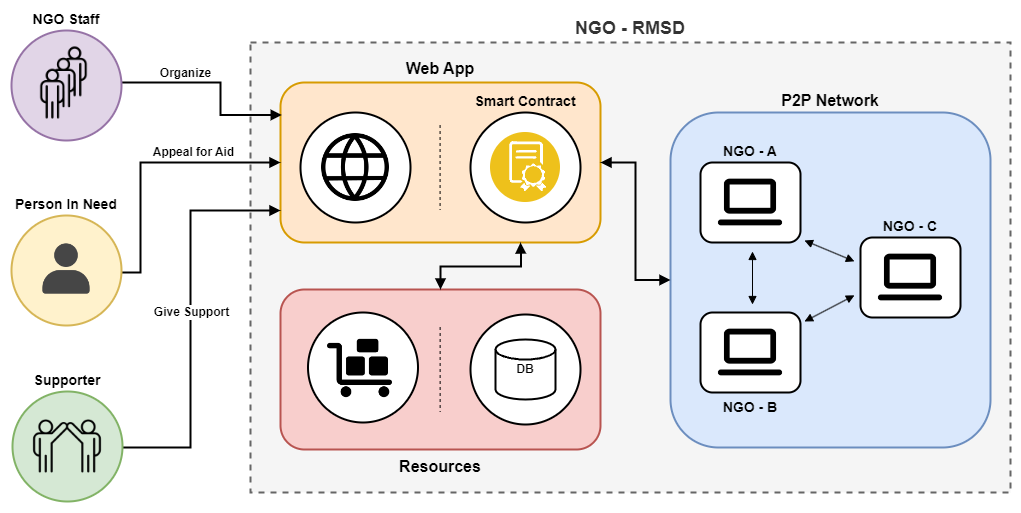

The diagram above was exported from draw.io. Its source (the exported page's mxGraphModel, read from the mxfile embedded in the PNG):
<mxGraphModel dx="2390" dy="61" grid="1" gridSize="10" guides="1" tooltips="1" connect="1" arrows="1" fold="1" page="1" pageScale="1" pageWidth="827" pageHeight="1169" math="0" shadow="0">
  <root>
    <mxCell id="0" />
    <mxCell id="1" parent="0" />
    <mxCell id="5iz9PchASFX5642gePlK-93" value="NGO - RMSD" style="whiteSpace=wrap;html=1;labelPosition=center;verticalLabelPosition=top;align=center;verticalAlign=bottom;fontSize=18;fontStyle=1;fillColor=#f5f5f5;strokeColor=#666666;strokeWidth=2;dashed=1;fontColor=#333333;" parent="1" vertex="1">
      <mxGeometry x="640" y="2180" width="760" height="450" as="geometry" />
    </mxCell>
    <mxCell id="G3_m0Zboa-F36cJjLRyp-2" value="&lt;font style=&quot;font-size: 16px;&quot;&gt;Resources&lt;br&gt;&lt;/font&gt;" style="whiteSpace=wrap;html=1;labelPosition=center;verticalLabelPosition=bottom;align=center;verticalAlign=top;fontSize=18;fontStyle=1;fillColor=#f8cecc;strokeColor=#b85450;strokeWidth=2;rounded=1;" parent="1" vertex="1">
      <mxGeometry x="670" y="2427" width="320" height="160" as="geometry" />
    </mxCell>
    <mxCell id="G3_m0Zboa-F36cJjLRyp-33" value="" style="ellipse;whiteSpace=wrap;html=1;aspect=fixed;strokeWidth=2;labelPosition=center;verticalLabelPosition=bottom;align=center;verticalAlign=top;fontSize=15;fontStyle=1" parent="1" vertex="1">
      <mxGeometry x="697.5" y="2450" width="110" height="110" as="geometry" />
    </mxCell>
    <mxCell id="5iz9PchASFX5642gePlK-64" value="&lt;font style=&quot;font-size: 16px;&quot;&gt;Web App&lt;br&gt;&lt;/font&gt;" style="whiteSpace=wrap;html=1;labelPosition=center;verticalLabelPosition=top;align=center;verticalAlign=bottom;fontSize=18;fontStyle=1;fillColor=#ffe6cc;strokeColor=#d79b00;strokeWidth=2;rounded=1;" parent="1" vertex="1">
      <mxGeometry x="670" y="2220" width="320" height="160" as="geometry" />
    </mxCell>
    <mxCell id="G3_m0Zboa-F36cJjLRyp-23" style="edgeStyle=orthogonalEdgeStyle;rounded=0;orthogonalLoop=1;jettySize=auto;html=1;entryX=1;entryY=0.5;entryDx=0;entryDy=0;strokeWidth=2;endArrow=block;endFill=1;startArrow=block;startFill=1;" parent="1" source="5iz9PchASFX5642gePlK-67" target="5iz9PchASFX5642gePlK-64" edge="1">
      <mxGeometry relative="1" as="geometry" />
    </mxCell>
    <mxCell id="5iz9PchASFX5642gePlK-67" value="P2P Network" style="whiteSpace=wrap;html=1;labelPosition=center;verticalLabelPosition=top;align=center;verticalAlign=bottom;strokeWidth=2;fontSize=16;fontStyle=1;fillColor=#dae8fc;strokeColor=#6c8ebf;rounded=1;" parent="1" vertex="1">
      <mxGeometry x="1060" y="2250" width="320" height="335" as="geometry" />
    </mxCell>
    <mxCell id="5iz9PchASFX5642gePlK-103" style="edgeStyle=orthogonalEdgeStyle;rounded=0;orthogonalLoop=1;jettySize=auto;html=1;entryX=0;entryY=0.805;entryDx=0;entryDy=0;strokeWidth=2;entryPerimeter=0;endArrow=block;endFill=1;" parent="1" source="5iz9PchASFX5642gePlK-75" target="5iz9PchASFX5642gePlK-64" edge="1">
      <mxGeometry relative="1" as="geometry">
        <Array as="points">
          <mxPoint x="580" y="2585" />
          <mxPoint x="580" y="2348" />
          <mxPoint x="670" y="2348" />
        </Array>
      </mxGeometry>
    </mxCell>
    <mxCell id="5iz9PchASFX5642gePlK-128" value="Give Support" style="edgeLabel;html=1;align=center;verticalAlign=middle;resizable=0;points=[];fontSize=12;fontStyle=1" parent="5iz9PchASFX5642gePlK-103" vertex="1" connectable="0">
      <mxGeometry x="0.3141" y="2" relative="1" as="geometry">
        <mxPoint x="2" y="56" as="offset" />
      </mxGeometry>
    </mxCell>
    <mxCell id="5iz9PchASFX5642gePlK-104" style="edgeStyle=orthogonalEdgeStyle;rounded=0;orthogonalLoop=1;jettySize=auto;html=1;entryX=0.004;entryY=0.203;entryDx=0;entryDy=0;strokeWidth=2;entryPerimeter=0;endArrow=block;endFill=1;" parent="1" target="5iz9PchASFX5642gePlK-64" edge="1">
      <mxGeometry relative="1" as="geometry">
        <Array as="points">
          <mxPoint x="480" y="2220" />
          <mxPoint x="610" y="2220" />
          <mxPoint x="610" y="2253" />
        </Array>
        <mxPoint x="480" y="2214" as="sourcePoint" />
        <mxPoint x="660" y="2251.5" as="targetPoint" />
      </mxGeometry>
    </mxCell>
    <mxCell id="5iz9PchASFX5642gePlK-126" value="Organize" style="edgeLabel;html=1;align=center;verticalAlign=middle;resizable=0;points=[];fontSize=12;fontStyle=1" parent="5iz9PchASFX5642gePlK-104" vertex="1" connectable="0">
      <mxGeometry x="0.1638" y="1" relative="1" as="geometry">
        <mxPoint x="-33" y="-9" as="offset" />
      </mxGeometry>
    </mxCell>
    <mxCell id="5iz9PchASFX5642gePlK-106" style="edgeStyle=orthogonalEdgeStyle;rounded=0;orthogonalLoop=1;jettySize=auto;html=1;strokeWidth=2;entryX=0;entryY=0.5;entryDx=0;entryDy=0;endArrow=block;endFill=1;" parent="1" target="5iz9PchASFX5642gePlK-64" edge="1">
      <mxGeometry relative="1" as="geometry">
        <mxPoint x="478.3" y="2402.38" as="sourcePoint" />
        <mxPoint x="660" y="2300" as="targetPoint" />
        <Array as="points">
          <mxPoint x="478" y="2410" />
          <mxPoint x="530" y="2410" />
          <mxPoint x="530" y="2300" />
        </Array>
      </mxGeometry>
    </mxCell>
    <mxCell id="5iz9PchASFX5642gePlK-127" value="Appeal for Aid" style="edgeLabel;html=1;align=center;verticalAlign=middle;resizable=0;points=[];fontSize=12;fontStyle=1" parent="5iz9PchASFX5642gePlK-106" vertex="1" connectable="0">
      <mxGeometry x="-0.1851" y="3" relative="1" as="geometry">
        <mxPoint x="55" y="-53" as="offset" />
      </mxGeometry>
    </mxCell>
    <mxCell id="5iz9PchASFX5642gePlK-108" value="" style="group" parent="1" vertex="1" connectable="0">
      <mxGeometry x="1090" y="2300" width="100" height="80" as="geometry" />
    </mxCell>
    <mxCell id="5iz9PchASFX5642gePlK-79" value="NGO - A" style="rounded=1;whiteSpace=wrap;html=1;strokeWidth=2;fontSize=14;fontStyle=1;labelPosition=center;verticalLabelPosition=top;align=center;verticalAlign=bottom;" parent="5iz9PchASFX5642gePlK-108" vertex="1">
      <mxGeometry width="100" height="80" as="geometry" />
    </mxCell>
    <mxCell id="5iz9PchASFX5642gePlK-80" value="" style="html=1;overflow=block;blockSpacing=1;whiteSpace=wrap;shape=image;fontSize=13;spacing=3.8;strokeColor=none;strokeOpacity=100;strokeWidth=0;image=https://images.lucid.app/images/5dd326df-a4d3-4581-b4e2-86b3b26845b3/content;imageAspect=0;lucidId=TX_~HzJBYEos;" parent="5iz9PchASFX5642gePlK-108" vertex="1">
      <mxGeometry x="15" y="5" width="70" height="70" as="geometry" />
    </mxCell>
    <mxCell id="5iz9PchASFX5642gePlK-111" value="" style="group;labelPosition=center;verticalLabelPosition=bottom;align=center;verticalAlign=top;dashed=1;" parent="1" vertex="1" connectable="0">
      <mxGeometry x="1090" y="2480" width="100" height="80" as="geometry" />
    </mxCell>
    <mxCell id="5iz9PchASFX5642gePlK-119" value="" style="group" parent="5iz9PchASFX5642gePlK-111" vertex="1" connectable="0">
      <mxGeometry y="-30" width="100" height="80" as="geometry" />
    </mxCell>
    <mxCell id="5iz9PchASFX5642gePlK-112" value="NGO - B" style="rounded=1;whiteSpace=wrap;html=1;strokeWidth=2;fontSize=14;fontStyle=1;labelPosition=center;verticalLabelPosition=bottom;align=center;verticalAlign=top;" parent="5iz9PchASFX5642gePlK-119" vertex="1">
      <mxGeometry width="100" height="80" as="geometry" />
    </mxCell>
    <mxCell id="5iz9PchASFX5642gePlK-113" value="" style="html=1;overflow=block;blockSpacing=1;whiteSpace=wrap;shape=image;fontSize=13;spacing=3.8;strokeColor=none;strokeOpacity=100;strokeWidth=0;image=https://images.lucid.app/images/5dd326df-a4d3-4581-b4e2-86b3b26845b3/content;imageAspect=0;lucidId=TX_~HzJBYEos;" parent="5iz9PchASFX5642gePlK-119" vertex="1">
      <mxGeometry x="15" y="5" width="70" height="70" as="geometry" />
    </mxCell>
    <mxCell id="5iz9PchASFX5642gePlK-114" value="" style="group" parent="1" vertex="1" connectable="0">
      <mxGeometry x="1250" y="2375" width="100" height="80" as="geometry" />
    </mxCell>
    <mxCell id="5iz9PchASFX5642gePlK-115" value="NGO - C" style="rounded=1;whiteSpace=wrap;html=1;strokeWidth=2;fontSize=14;fontStyle=1;labelPosition=center;verticalLabelPosition=top;align=center;verticalAlign=bottom;" parent="5iz9PchASFX5642gePlK-114" vertex="1">
      <mxGeometry width="100" height="80" as="geometry" />
    </mxCell>
    <mxCell id="5iz9PchASFX5642gePlK-116" value="" style="html=1;overflow=block;blockSpacing=1;whiteSpace=wrap;shape=image;fontSize=13;spacing=3.8;strokeColor=none;strokeOpacity=100;strokeWidth=0;image=https://images.lucid.app/images/5dd326df-a4d3-4581-b4e2-86b3b26845b3/content;imageAspect=0;lucidId=TX_~HzJBYEos;" parent="5iz9PchASFX5642gePlK-114" vertex="1">
      <mxGeometry x="15" y="5" width="70" height="70" as="geometry" />
    </mxCell>
    <mxCell id="5iz9PchASFX5642gePlK-118" style="rounded=0;orthogonalLoop=1;jettySize=auto;html=1;entryX=-0.001;entryY=0.323;entryDx=0;entryDy=0;endArrow=block;endFill=1;startArrow=block;startFill=1;entryPerimeter=0;" parent="1" edge="1">
      <mxGeometry relative="1" as="geometry">
        <mxPoint x="1194" y="2378" as="sourcePoint" />
        <mxPoint x="1243.9" y="2398.84" as="targetPoint" />
      </mxGeometry>
    </mxCell>
    <mxCell id="5iz9PchASFX5642gePlK-121" style="edgeStyle=orthogonalEdgeStyle;rounded=0;orthogonalLoop=1;jettySize=auto;html=1;startArrow=block;startFill=1;endArrow=block;endFill=1;" parent="1" edge="1">
      <mxGeometry relative="1" as="geometry">
        <mxPoint x="1142" y="2442" as="sourcePoint" />
        <mxPoint x="1142" y="2389" as="targetPoint" />
      </mxGeometry>
    </mxCell>
    <mxCell id="5iz9PchASFX5642gePlK-72" value="NGO Staff" style="ellipse;whiteSpace=wrap;html=1;aspect=fixed;fillColor=#e1d5e7;strokeColor=#9673a6;fontSize=14;fontStyle=1;labelPosition=center;verticalLabelPosition=top;align=center;verticalAlign=bottom;strokeWidth=2;" parent="1" vertex="1">
      <mxGeometry x="401" y="2168" width="110" height="110" as="geometry" />
    </mxCell>
    <mxCell id="5iz9PchASFX5642gePlK-73" value="" style="html=1;overflow=block;blockSpacing=1;whiteSpace=wrap;shape=image;fontSize=13;spacing=3.8;strokeColor=none;strokeOpacity=100;strokeWidth=0;image=https://images.lucid.app/images/5de7f5ea-b23f-480a-9246-8356363cc109/content;imageAspect=0;lucidId=5~-~D9M2K_8k;" parent="1" vertex="1">
      <mxGeometry x="401" y="2168" width="105" height="105" as="geometry" />
    </mxCell>
    <mxCell id="5iz9PchASFX5642gePlK-69" value="Person In Need" style="ellipse;whiteSpace=wrap;html=1;aspect=fixed;fillColor=#fff2cc;strokeColor=#d6b656;labelPosition=center;verticalLabelPosition=top;align=center;verticalAlign=bottom;fontSize=14;fontStyle=1;strokeWidth=2;" parent="1" vertex="1">
      <mxGeometry x="401" y="2353" width="110" height="110" as="geometry" />
    </mxCell>
    <mxCell id="5iz9PchASFX5642gePlK-70" value="" style="html=1;overflow=block;blockSpacing=1;whiteSpace=wrap;shape=image;fontSize=13;spacing=3.8;strokeColor=none;strokeOpacity=100;strokeWidth=0;image=https://images.lucid.app/images/023e85f7-f1d8-4414-9c4e-9d40be6b39b8/content;lucidId=Z.-~c6jlmo_-;" parent="1" vertex="1">
      <mxGeometry x="420.5" y="2369.5" width="71" height="71" as="geometry" />
    </mxCell>
    <mxCell id="5iz9PchASFX5642gePlK-75" value="Supporter" style="ellipse;whiteSpace=wrap;html=1;aspect=fixed;fillColor=#d5e8d4;strokeColor=#82b366;labelPosition=center;verticalLabelPosition=top;align=center;verticalAlign=bottom;fontSize=14;fontStyle=1;strokeWidth=2;" parent="1" vertex="1">
      <mxGeometry x="402" y="2529" width="110" height="110" as="geometry" />
    </mxCell>
    <mxCell id="5iz9PchASFX5642gePlK-76" value="" style="html=1;overflow=block;blockSpacing=1;whiteSpace=wrap;shape=image;fontSize=13;spacing=3.8;strokeColor=none;strokeOpacity=100;strokeWidth=0;image=https://images.lucid.app/images/391de702-5823-4aac-92a3-e4ef76413a0d/content;imageAspect=0;lucidId=k~-~l~2Q2NVg;" parent="1" vertex="1">
      <mxGeometry x="409" y="2536" width="96" height="96" as="geometry" />
    </mxCell>
    <mxCell id="G3_m0Zboa-F36cJjLRyp-13" value="" style="endArrow=none;dashed=1;html=1;rounded=0;" parent="1" edge="1">
      <mxGeometry width="50" height="50" relative="1" as="geometry">
        <mxPoint x="829.58" y="2262.5" as="sourcePoint" />
        <mxPoint x="829.5783333333335" y="2347.5" as="targetPoint" />
      </mxGeometry>
    </mxCell>
    <mxCell id="5iz9PchASFX5642gePlK-88" value="" style="ellipse;whiteSpace=wrap;html=1;aspect=fixed;strokeWidth=2;labelPosition=center;verticalLabelPosition=top;align=center;verticalAlign=bottom;fontSize=16;" parent="1" vertex="1">
      <mxGeometry x="690" y="2250" width="110" height="110" as="geometry" />
    </mxCell>
    <mxCell id="5iz9PchASFX5642gePlK-89" value="" style="html=1;overflow=block;blockSpacing=1;whiteSpace=wrap;shape=image;fontSize=13;spacing=3.8;strokeColor=none;strokeOpacity=100;strokeWidth=0;image=https://images.lucid.app/images/32005379-178f-4519-a5c1-e51eacd2887d/content;imageAspect=0;lucidId=Di_~wNZeJYZ~;" parent="1" vertex="1">
      <mxGeometry x="710" y="2270" width="70" height="70" as="geometry" />
    </mxCell>
    <mxCell id="G3_m0Zboa-F36cJjLRyp-15" value="" style="group" parent="1" vertex="1" connectable="0">
      <mxGeometry x="860" y="2250" width="110" height="110" as="geometry" />
    </mxCell>
    <mxCell id="G3_m0Zboa-F36cJjLRyp-8" value="&lt;font style=&quot;font-size: 14px;&quot;&gt;&lt;b&gt;Smart Contract&lt;/b&gt;&lt;/font&gt;" style="ellipse;whiteSpace=wrap;html=1;aspect=fixed;strokeWidth=2;labelPosition=center;verticalLabelPosition=top;align=center;verticalAlign=bottom;fontSize=16;" parent="G3_m0Zboa-F36cJjLRyp-15" vertex="1">
      <mxGeometry width="110" height="110" as="geometry" />
    </mxCell>
    <mxCell id="G3_m0Zboa-F36cJjLRyp-1" value="" style="image;aspect=fixed;perimeter=ellipsePerimeter;html=1;align=center;shadow=0;dashed=0;fontColor=#4277BB;labelBackgroundColor=default;fontSize=12;spacingTop=3;image=img/lib/ibm/blockchain/smart_contract.svg;" parent="G3_m0Zboa-F36cJjLRyp-15" vertex="1">
      <mxGeometry x="20" y="20" width="70" height="70" as="geometry" />
    </mxCell>
    <mxCell id="G3_m0Zboa-F36cJjLRyp-22" style="edgeStyle=orthogonalEdgeStyle;rounded=0;orthogonalLoop=1;jettySize=auto;html=1;entryX=0.5;entryY=1;entryDx=0;entryDy=0;endArrow=block;endFill=1;startArrow=block;startFill=1;strokeWidth=2;" parent="1" source="G3_m0Zboa-F36cJjLRyp-2" edge="1">
      <mxGeometry relative="1" as="geometry">
        <mxPoint x="910" y="2380" as="targetPoint" />
      </mxGeometry>
    </mxCell>
    <mxCell id="G3_m0Zboa-F36cJjLRyp-25" style="rounded=0;orthogonalLoop=1;jettySize=auto;html=1;endArrow=block;endFill=1;startArrow=block;startFill=1;" parent="1" edge="1">
      <mxGeometry relative="1" as="geometry">
        <mxPoint x="1243.95" y="2432.84" as="sourcePoint" />
        <mxPoint x="1194" y="2459" as="targetPoint" />
      </mxGeometry>
    </mxCell>
    <mxCell id="G3_m0Zboa-F36cJjLRyp-26" value="" style="group" parent="1" vertex="1" connectable="0">
      <mxGeometry x="860" y="2452" width="110" height="110" as="geometry" />
    </mxCell>
    <mxCell id="5iz9PchASFX5642gePlK-65" value="" style="ellipse;whiteSpace=wrap;html=1;aspect=fixed;strokeWidth=2;labelPosition=center;verticalLabelPosition=bottom;align=center;verticalAlign=top;fontSize=15;fontStyle=1" parent="G3_m0Zboa-F36cJjLRyp-26" vertex="1">
      <mxGeometry width="110" height="110" as="geometry" />
    </mxCell>
    <mxCell id="5iz9PchASFX5642gePlK-77" value="DB" style="strokeWidth=2;html=1;shape=mxgraph.flowchart.database;whiteSpace=wrap;fontStyle=1" parent="G3_m0Zboa-F36cJjLRyp-26" vertex="1">
      <mxGeometry x="25" y="25" width="60" height="60" as="geometry" />
    </mxCell>
    <mxCell id="G3_m0Zboa-F36cJjLRyp-31" value="" style="html=1;overflow=block;blockSpacing=1;whiteSpace=wrap;shape=image;fontSize=13;spacing=3.8;strokeColor=none;strokeOpacity=100;strokeWidth=0;image=https://images.lucid.app/images/78aab326-6afd-4c1d-805a-b995b00fceb4/content;imageAspect=0;lucidId=Zj_~7xB-b-Fk;" parent="1" vertex="1">
      <mxGeometry x="717" y="2473.5" width="65" height="65" as="geometry" />
    </mxCell>
    <mxCell id="G3_m0Zboa-F36cJjLRyp-36" value="" style="endArrow=none;dashed=1;html=1;rounded=0;" parent="1" edge="1">
      <mxGeometry width="50" height="50" relative="1" as="geometry">
        <mxPoint x="829.63" y="2464.5" as="sourcePoint" />
        <mxPoint x="829.6283333333334" y="2549.5" as="targetPoint" />
      </mxGeometry>
    </mxCell>
  </root>
</mxGraphModel>